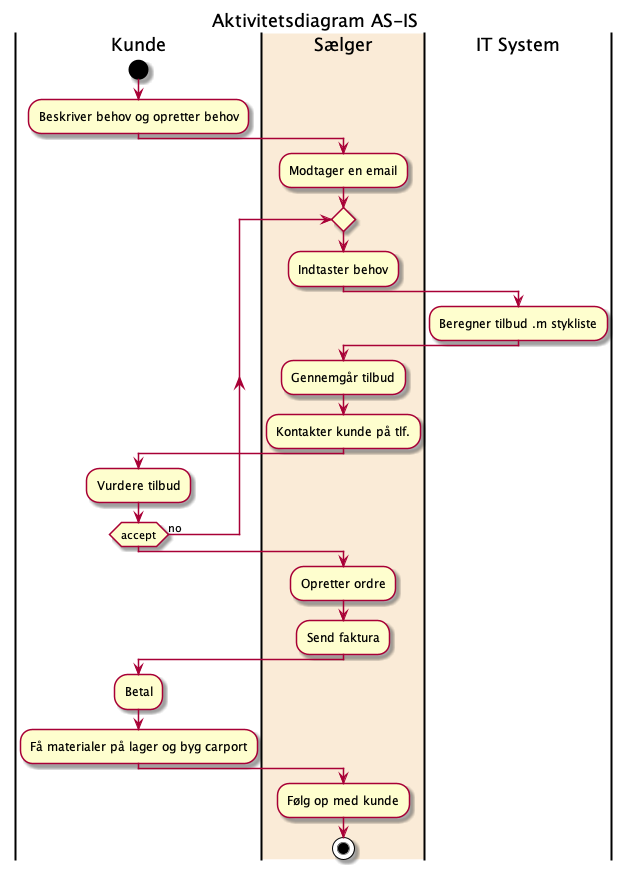

The diagram above was rendered by PlantUML. Its source (embedded in the PNG):
@startuml
Title Aktivitetsdiagram AS-IS


|Kunde|
start
:Beskriver behov og opretter behov;

|Sælger|
:Modtager en email;
repeat
:Indtaster behov;

|IT System|
:Beregner tilbud .m stykliste;


|#AntiqueWhite|Sælger|
:Gennemgår tilbud;
:Kontakter kunde på tlf.;

|Kunde|
:Vurdere tilbud;

repeat while (accept) is (no)


|#AntiqueWhite|Sælger|
:Opretter ordre;
:Send faktura;

|Kunde|
:Betal;
:Få materialer på lager og byg carport;

|#AntiqueWhite|Sælger|
:Følg op med kunde;
stop



@enduml